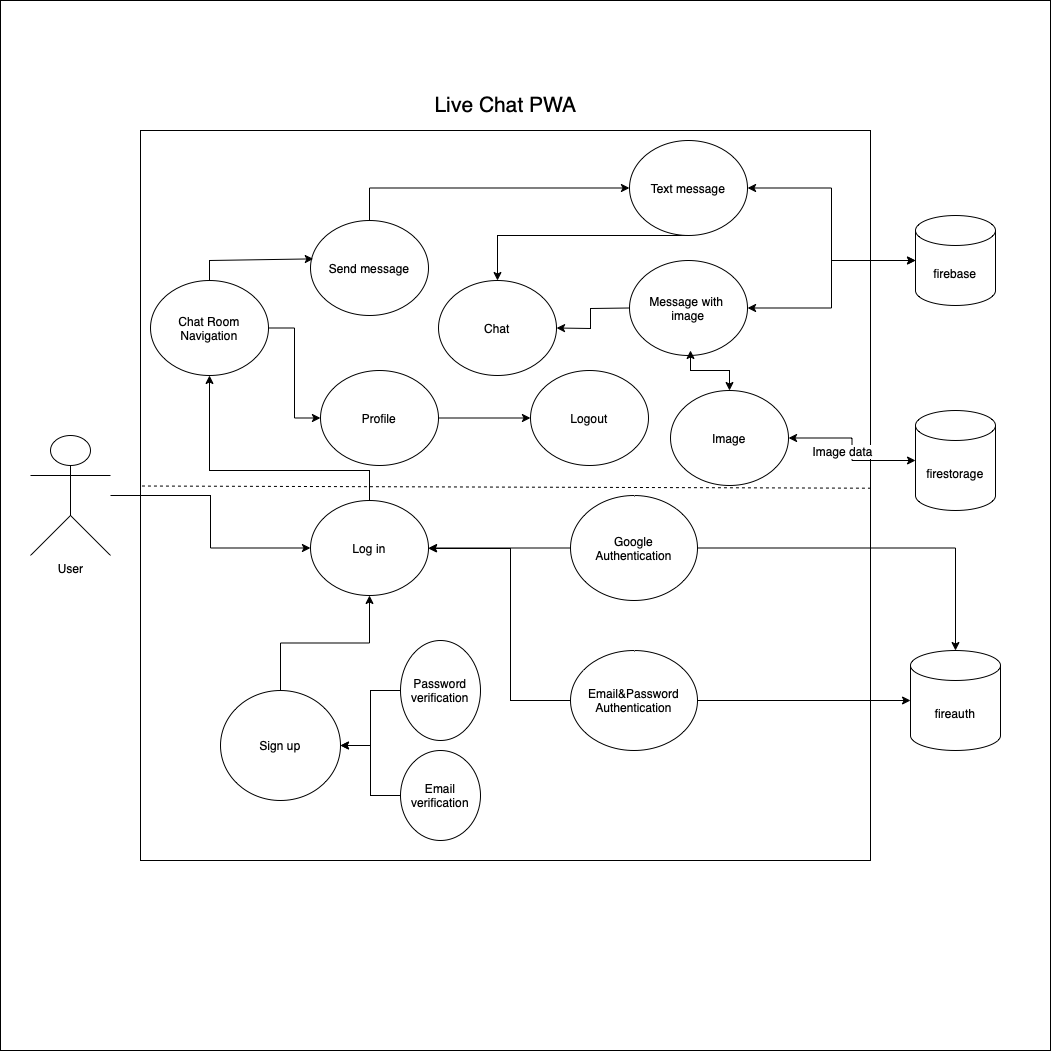

The diagram above was exported from draw.io. Its source (the exported page's mxGraphModel, read from the mxfile embedded in the PNG):
<mxGraphModel dx="1577" dy="2049" grid="1" gridSize="10" guides="1" tooltips="1" connect="1" arrows="1" fold="1" page="1" pageScale="1" pageWidth="827" pageHeight="1169" math="0" shadow="0">
  <root>
    <mxCell id="0" />
    <mxCell id="1" parent="0" />
    <mxCell id="hS12BG4Z-NdM79FvYNgF-63" value="" style="whiteSpace=wrap;html=1;aspect=fixed;fontSize=12;" vertex="1" parent="1">
      <mxGeometry x="80" y="-10" width="1050" height="1050" as="geometry" />
    </mxCell>
    <mxCell id="hS12BG4Z-NdM79FvYNgF-1" value="" style="whiteSpace=wrap;html=1;aspect=fixed;" vertex="1" parent="1">
      <mxGeometry x="220" y="120" width="730" height="730" as="geometry" />
    </mxCell>
    <mxCell id="hS12BG4Z-NdM79FvYNgF-2" value="&lt;font style=&quot;font-size: 21px;&quot;&gt;Live Chat PWA&lt;/font&gt;" style="text;html=1;strokeColor=none;fillColor=none;align=center;verticalAlign=middle;whiteSpace=wrap;rounded=0;" vertex="1" parent="1">
      <mxGeometry x="502.5" y="60" width="165" height="70" as="geometry" />
    </mxCell>
    <mxCell id="hS12BG4Z-NdM79FvYNgF-40" style="edgeStyle=orthogonalEdgeStyle;rounded=0;orthogonalLoop=1;jettySize=auto;html=1;fontSize=21;" edge="1" parent="1" source="hS12BG4Z-NdM79FvYNgF-3" target="hS12BG4Z-NdM79FvYNgF-8">
      <mxGeometry relative="1" as="geometry" />
    </mxCell>
    <mxCell id="hS12BG4Z-NdM79FvYNgF-41" style="edgeStyle=orthogonalEdgeStyle;rounded=0;orthogonalLoop=1;jettySize=auto;html=1;fontSize=21;exitX=1;exitY=0.5;exitDx=0;exitDy=0;" edge="1" parent="1" source="hS12BG4Z-NdM79FvYNgF-50" target="hS12BG4Z-NdM79FvYNgF-25">
      <mxGeometry relative="1" as="geometry" />
    </mxCell>
    <mxCell id="hS12BG4Z-NdM79FvYNgF-3" value="User" style="shape=umlActor;verticalLabelPosition=bottom;verticalAlign=top;html=1;outlineConnect=0;" vertex="1" parent="1">
      <mxGeometry x="110" y="425" width="80" height="120" as="geometry" />
    </mxCell>
    <mxCell id="hS12BG4Z-NdM79FvYNgF-5" value="firebase" style="shape=cylinder3;whiteSpace=wrap;html=1;boundedLbl=1;backgroundOutline=1;size=15;" vertex="1" parent="1">
      <mxGeometry x="995" y="205" width="80" height="90" as="geometry" />
    </mxCell>
    <mxCell id="hS12BG4Z-NdM79FvYNgF-6" value="firestorage" style="shape=cylinder3;whiteSpace=wrap;html=1;boundedLbl=1;backgroundOutline=1;size=15;" vertex="1" parent="1">
      <mxGeometry x="995" y="400" width="80" height="100" as="geometry" />
    </mxCell>
    <mxCell id="hS12BG4Z-NdM79FvYNgF-23" style="edgeStyle=orthogonalEdgeStyle;rounded=0;orthogonalLoop=1;jettySize=auto;html=1;exitX=0;exitY=0.5;exitDx=0;exitDy=0;exitPerimeter=0;fontSize=21;" edge="1" parent="1" source="hS12BG4Z-NdM79FvYNgF-7">
      <mxGeometry relative="1" as="geometry">
        <mxPoint x="1030" y="640" as="targetPoint" />
        <Array as="points">
          <mxPoint x="1030" y="690" />
        </Array>
      </mxGeometry>
    </mxCell>
    <mxCell id="hS12BG4Z-NdM79FvYNgF-7" value="fireauth" style="shape=cylinder3;whiteSpace=wrap;html=1;boundedLbl=1;backgroundOutline=1;size=15;" vertex="1" parent="1">
      <mxGeometry x="990" y="640" width="90" height="100" as="geometry" />
    </mxCell>
    <mxCell id="hS12BG4Z-NdM79FvYNgF-54" style="edgeStyle=none;rounded=0;orthogonalLoop=1;jettySize=auto;html=1;entryX=0.5;entryY=1;entryDx=0;entryDy=0;fontSize=12;startArrow=none;startFill=0;exitX=0.5;exitY=0;exitDx=0;exitDy=0;" edge="1" parent="1" source="hS12BG4Z-NdM79FvYNgF-8" target="hS12BG4Z-NdM79FvYNgF-50">
      <mxGeometry relative="1" as="geometry">
        <Array as="points">
          <mxPoint x="449" y="460" />
          <mxPoint x="289" y="460" />
        </Array>
      </mxGeometry>
    </mxCell>
    <mxCell id="hS12BG4Z-NdM79FvYNgF-8" value="Log in" style="ellipse;whiteSpace=wrap;html=1;" vertex="1" parent="1">
      <mxGeometry x="390" y="490" width="118" height="95" as="geometry" />
    </mxCell>
    <mxCell id="hS12BG4Z-NdM79FvYNgF-22" value="" style="edgeStyle=orthogonalEdgeStyle;rounded=0;orthogonalLoop=1;jettySize=auto;html=1;fontSize=21;" edge="1" parent="1" source="hS12BG4Z-NdM79FvYNgF-9" target="hS12BG4Z-NdM79FvYNgF-8">
      <mxGeometry relative="1" as="geometry" />
    </mxCell>
    <mxCell id="hS12BG4Z-NdM79FvYNgF-9" value="Sign up" style="ellipse;whiteSpace=wrap;html=1;" vertex="1" parent="1">
      <mxGeometry x="300" y="680" width="120" height="110" as="geometry" />
    </mxCell>
    <mxCell id="hS12BG4Z-NdM79FvYNgF-17" value="" style="edgeStyle=orthogonalEdgeStyle;rounded=0;orthogonalLoop=1;jettySize=auto;html=1;fontSize=21;" edge="1" parent="1" source="hS12BG4Z-NdM79FvYNgF-10" target="hS12BG4Z-NdM79FvYNgF-9">
      <mxGeometry relative="1" as="geometry" />
    </mxCell>
    <mxCell id="hS12BG4Z-NdM79FvYNgF-10" value="Email verification" style="ellipse;whiteSpace=wrap;html=1;" vertex="1" parent="1">
      <mxGeometry x="480" y="740" width="80" height="90" as="geometry" />
    </mxCell>
    <mxCell id="hS12BG4Z-NdM79FvYNgF-16" value="" style="edgeStyle=orthogonalEdgeStyle;rounded=0;orthogonalLoop=1;jettySize=auto;html=1;fontSize=21;" edge="1" parent="1" source="hS12BG4Z-NdM79FvYNgF-11" target="hS12BG4Z-NdM79FvYNgF-9">
      <mxGeometry relative="1" as="geometry" />
    </mxCell>
    <mxCell id="hS12BG4Z-NdM79FvYNgF-11" value="Password&lt;br&gt;verification" style="ellipse;whiteSpace=wrap;html=1;" vertex="1" parent="1">
      <mxGeometry x="480" y="630" width="80" height="100" as="geometry" />
    </mxCell>
    <mxCell id="hS12BG4Z-NdM79FvYNgF-19" style="edgeStyle=orthogonalEdgeStyle;rounded=0;orthogonalLoop=1;jettySize=auto;html=1;entryX=1;entryY=0.5;entryDx=0;entryDy=0;fontSize=21;" edge="1" parent="1" source="hS12BG4Z-NdM79FvYNgF-12" target="hS12BG4Z-NdM79FvYNgF-8">
      <mxGeometry relative="1" as="geometry" />
    </mxCell>
    <mxCell id="hS12BG4Z-NdM79FvYNgF-24" style="edgeStyle=orthogonalEdgeStyle;rounded=0;orthogonalLoop=1;jettySize=auto;html=1;entryX=0.5;entryY=0;entryDx=0;entryDy=0;entryPerimeter=0;fontSize=21;" edge="1" parent="1" source="hS12BG4Z-NdM79FvYNgF-12" target="hS12BG4Z-NdM79FvYNgF-7">
      <mxGeometry relative="1" as="geometry" />
    </mxCell>
    <mxCell id="hS12BG4Z-NdM79FvYNgF-12" value="Google&lt;br&gt;Authentication" style="ellipse;whiteSpace=wrap;html=1;" vertex="1" parent="1">
      <mxGeometry x="650" y="485" width="127" height="105" as="geometry" />
    </mxCell>
    <mxCell id="hS12BG4Z-NdM79FvYNgF-18" value="" style="edgeStyle=orthogonalEdgeStyle;rounded=0;orthogonalLoop=1;jettySize=auto;html=1;fontSize=21;" edge="1" parent="1" source="hS12BG4Z-NdM79FvYNgF-13" target="hS12BG4Z-NdM79FvYNgF-8">
      <mxGeometry relative="1" as="geometry">
        <Array as="points">
          <mxPoint x="590" y="690" />
          <mxPoint x="590" y="538" />
        </Array>
      </mxGeometry>
    </mxCell>
    <mxCell id="hS12BG4Z-NdM79FvYNgF-20" style="edgeStyle=orthogonalEdgeStyle;rounded=0;orthogonalLoop=1;jettySize=auto;html=1;fontSize=21;" edge="1" parent="1" source="hS12BG4Z-NdM79FvYNgF-13" target="hS12BG4Z-NdM79FvYNgF-7">
      <mxGeometry relative="1" as="geometry">
        <Array as="points">
          <mxPoint x="820" y="690" />
          <mxPoint x="820" y="690" />
        </Array>
      </mxGeometry>
    </mxCell>
    <mxCell id="hS12BG4Z-NdM79FvYNgF-13" value="Email&amp;amp;Password&lt;br&gt;Authentication" style="ellipse;whiteSpace=wrap;html=1;" vertex="1" parent="1">
      <mxGeometry x="650" y="640" width="127" height="100" as="geometry" />
    </mxCell>
    <mxCell id="hS12BG4Z-NdM79FvYNgF-45" value="" style="edgeStyle=orthogonalEdgeStyle;rounded=0;orthogonalLoop=1;jettySize=auto;html=1;fontSize=21;" edge="1" parent="1" source="hS12BG4Z-NdM79FvYNgF-25" target="hS12BG4Z-NdM79FvYNgF-31">
      <mxGeometry relative="1" as="geometry" />
    </mxCell>
    <mxCell id="hS12BG4Z-NdM79FvYNgF-25" value="Profile" style="ellipse;whiteSpace=wrap;html=1;" vertex="1" parent="1">
      <mxGeometry x="400" y="360" width="118" height="95" as="geometry" />
    </mxCell>
    <mxCell id="hS12BG4Z-NdM79FvYNgF-32" style="edgeStyle=orthogonalEdgeStyle;rounded=0;orthogonalLoop=1;jettySize=auto;html=1;entryX=0;entryY=0.5;entryDx=0;entryDy=0;fontSize=21;exitX=0.5;exitY=0;exitDx=0;exitDy=0;" edge="1" parent="1" source="hS12BG4Z-NdM79FvYNgF-26" target="hS12BG4Z-NdM79FvYNgF-27">
      <mxGeometry relative="1" as="geometry" />
    </mxCell>
    <mxCell id="hS12BG4Z-NdM79FvYNgF-26" value="Send message" style="ellipse;whiteSpace=wrap;html=1;" vertex="1" parent="1">
      <mxGeometry x="390" y="210" width="118" height="95" as="geometry" />
    </mxCell>
    <mxCell id="hS12BG4Z-NdM79FvYNgF-36" style="edgeStyle=orthogonalEdgeStyle;rounded=0;orthogonalLoop=1;jettySize=auto;html=1;entryX=0;entryY=0.5;entryDx=0;entryDy=0;fontSize=21;entryPerimeter=0;startArrow=classic;startFill=1;" edge="1" parent="1" source="hS12BG4Z-NdM79FvYNgF-27" target="hS12BG4Z-NdM79FvYNgF-5">
      <mxGeometry relative="1" as="geometry">
        <mxPoint x="709.0000000000027" y="252.5" as="targetPoint" />
      </mxGeometry>
    </mxCell>
    <mxCell id="hS12BG4Z-NdM79FvYNgF-58" style="edgeStyle=none;rounded=0;orthogonalLoop=1;jettySize=auto;html=1;entryX=0.5;entryY=0;entryDx=0;entryDy=0;fontSize=12;startArrow=none;startFill=0;exitX=0.5;exitY=1;exitDx=0;exitDy=0;" edge="1" parent="1" source="hS12BG4Z-NdM79FvYNgF-27" target="hS12BG4Z-NdM79FvYNgF-56">
      <mxGeometry relative="1" as="geometry">
        <Array as="points">
          <mxPoint x="577" y="225" />
        </Array>
      </mxGeometry>
    </mxCell>
    <mxCell id="hS12BG4Z-NdM79FvYNgF-27" value="Text message" style="ellipse;whiteSpace=wrap;html=1;" vertex="1" parent="1">
      <mxGeometry x="709" y="130" width="118" height="95" as="geometry" />
    </mxCell>
    <mxCell id="hS12BG4Z-NdM79FvYNgF-35" style="edgeStyle=orthogonalEdgeStyle;rounded=0;orthogonalLoop=1;jettySize=auto;html=1;entryX=0;entryY=0.5;entryDx=0;entryDy=0;fontSize=21;entryPerimeter=0;startArrow=classic;startFill=1;" edge="1" parent="1" source="hS12BG4Z-NdM79FvYNgF-28" target="hS12BG4Z-NdM79FvYNgF-5">
      <mxGeometry relative="1" as="geometry">
        <mxPoint x="709.0000000000027" y="252.5" as="targetPoint" />
      </mxGeometry>
    </mxCell>
    <mxCell id="hS12BG4Z-NdM79FvYNgF-57" style="edgeStyle=none;rounded=0;orthogonalLoop=1;jettySize=auto;html=1;entryX=1;entryY=0.5;entryDx=0;entryDy=0;fontSize=12;startArrow=none;startFill=0;exitX=0;exitY=0.5;exitDx=0;exitDy=0;" edge="1" parent="1" source="hS12BG4Z-NdM79FvYNgF-28" target="hS12BG4Z-NdM79FvYNgF-56">
      <mxGeometry relative="1" as="geometry">
        <Array as="points">
          <mxPoint x="670" y="298" />
          <mxPoint x="670" y="318" />
        </Array>
      </mxGeometry>
    </mxCell>
    <mxCell id="hS12BG4Z-NdM79FvYNgF-28" value="Message with&amp;nbsp;&lt;br&gt;image" style="ellipse;whiteSpace=wrap;html=1;" vertex="1" parent="1">
      <mxGeometry x="709" y="250" width="118" height="95" as="geometry" />
    </mxCell>
    <mxCell id="hS12BG4Z-NdM79FvYNgF-39" style="edgeStyle=orthogonalEdgeStyle;rounded=0;orthogonalLoop=1;jettySize=auto;html=1;fontSize=21;startArrow=classic;startFill=1;" edge="1" parent="1" source="hS12BG4Z-NdM79FvYNgF-30" target="hS12BG4Z-NdM79FvYNgF-6">
      <mxGeometry relative="1" as="geometry" />
    </mxCell>
    <mxCell id="hS12BG4Z-NdM79FvYNgF-47" value="Image data" style="edgeLabel;html=1;align=center;verticalAlign=middle;resizable=0;points=[];fontSize=12;" vertex="1" connectable="0" parent="hS12BG4Z-NdM79FvYNgF-39">
      <mxGeometry x="-0.599" y="-2" relative="1" as="geometry">
        <mxPoint x="23" y="11" as="offset" />
      </mxGeometry>
    </mxCell>
    <mxCell id="hS12BG4Z-NdM79FvYNgF-59" style="edgeStyle=none;rounded=0;orthogonalLoop=1;jettySize=auto;html=1;fontSize=12;startArrow=classic;startFill=1;exitX=0.5;exitY=0;exitDx=0;exitDy=0;" edge="1" parent="1" source="hS12BG4Z-NdM79FvYNgF-30">
      <mxGeometry relative="1" as="geometry">
        <mxPoint x="770" y="340" as="targetPoint" />
        <Array as="points">
          <mxPoint x="809" y="360" />
          <mxPoint x="770" y="360" />
        </Array>
      </mxGeometry>
    </mxCell>
    <mxCell id="hS12BG4Z-NdM79FvYNgF-30" value="Image" style="ellipse;whiteSpace=wrap;html=1;" vertex="1" parent="1">
      <mxGeometry x="750" y="380" width="118" height="95" as="geometry" />
    </mxCell>
    <mxCell id="hS12BG4Z-NdM79FvYNgF-31" value="Logout" style="ellipse;whiteSpace=wrap;html=1;" vertex="1" parent="1">
      <mxGeometry x="610" y="360" width="118" height="95" as="geometry" />
    </mxCell>
    <mxCell id="hS12BG4Z-NdM79FvYNgF-55" style="edgeStyle=none;rounded=0;orthogonalLoop=1;jettySize=auto;html=1;entryX=0.024;entryY=0.404;entryDx=0;entryDy=0;entryPerimeter=0;fontSize=12;startArrow=none;startFill=0;" edge="1" parent="1" source="hS12BG4Z-NdM79FvYNgF-50" target="hS12BG4Z-NdM79FvYNgF-26">
      <mxGeometry relative="1" as="geometry">
        <Array as="points">
          <mxPoint x="289" y="250" />
        </Array>
      </mxGeometry>
    </mxCell>
    <mxCell id="hS12BG4Z-NdM79FvYNgF-50" value="Chat Room&lt;br&gt;Navigation" style="ellipse;whiteSpace=wrap;html=1;" vertex="1" parent="1">
      <mxGeometry x="230" y="270" width="118" height="95" as="geometry" />
    </mxCell>
    <mxCell id="hS12BG4Z-NdM79FvYNgF-56" value="Chat" style="ellipse;whiteSpace=wrap;html=1;" vertex="1" parent="1">
      <mxGeometry x="518" y="270" width="118" height="95" as="geometry" />
    </mxCell>
    <mxCell id="hS12BG4Z-NdM79FvYNgF-60" value="" style="endArrow=none;dashed=1;html=1;rounded=0;fontSize=12;entryX=1.002;entryY=0.49;entryDx=0;entryDy=0;exitX=0.002;exitY=0.487;exitDx=0;exitDy=0;exitPerimeter=0;entryPerimeter=0;" edge="1" parent="1" source="hS12BG4Z-NdM79FvYNgF-1" target="hS12BG4Z-NdM79FvYNgF-1">
      <mxGeometry width="50" height="50" relative="1" as="geometry">
        <mxPoint x="220" y="470" as="sourcePoint" />
        <mxPoint x="620" y="440" as="targetPoint" />
      </mxGeometry>
    </mxCell>
  </root>
</mxGraphModel>